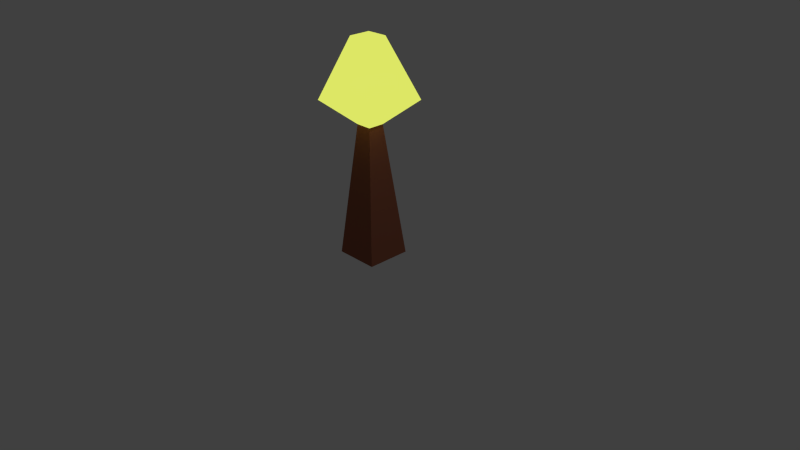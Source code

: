 # Source: fire.blend  (saved by Blender 2.75.0; exported with 4.5.12 LTS)
import bpy
from mathutils import Matrix  # noqa: F401  (used for matrix-valued properties, if any)

bpy.ops.wm.read_factory_settings(use_empty=True)
scene = bpy.context.scene
scene.name = 'Scene'

# ---- collections
col_collection_1 = bpy.data.collections.new('Collection 1'); scene.collection.children.link(col_collection_1)

# ---- materials (node trees are filled in below, after node groups)
mat_material = bpy.data.materials.new('Material')
mat_material.alpha_threshold = 0.0
mat_material.roughness = 0.5
mat_material.line_color = (0.0, 0.0, 0.0, 1.0)
mat_material_001 = bpy.data.materials.new('Material.001')
mat_material_001.alpha_threshold = 0.0
mat_material_001.roughness = 0.5

# ---- material node trees
mat_material.use_nodes = True; mat_material.node_tree.nodes.clear()
_N = mat_material.node_tree.nodes; _L = mat_material.node_tree.links
n0 = _N.new('ShaderNodeOutputMaterial'); n0.name = 'Material Output'; n0.location = (300, 300)
n1 = _N.new('ShaderNodeBsdfDiffuse'); n1.name = 'Diffuse BSDF'; n1.location = (10, 300)
n1.inputs[0].default_value = (0.2957, 0.09982, 0.05779, 1.0)
_L.new(n1.outputs[0], n0.inputs[0])
n0.is_active_output = True
mat_material_001.use_nodes = True; mat_material_001.node_tree.nodes.clear()
_N = mat_material_001.node_tree.nodes; _L = mat_material_001.node_tree.links
n0 = _N.new('ShaderNodeOutputMaterial'); n0.name = 'Material Output'; n0.location = (300, 300)
n1 = _N.new('ShaderNodeEmission'); n1.name = 'Emission'; n1.location = (10, 300)
n1.inputs[0].default_value = (0.7235, 0.8, 0.1316, 1.0)
_L.new(n1.outputs[0], n0.inputs[0])
n0.is_active_output = True

# ---- world
world_world = bpy.data.worlds.new('World'); scene.world = world_world
world_world.color = (0.05088, 0.05088, 0.05088)
world_world.use_sun_shadow = False
world_world.sun_shadow_jitter_overblur = 0.0
world_world.cycles.sampling_method = 'MANUAL'
world_world.cycles.sample_map_resolution = 256

# ---- cameras
cam_camera = bpy.data.cameras.new('Camera')
cam_camera.clip_end = 100.0
cam_camera.lens = 35.0
cam_camera.sensor_width = 32.0
cam_camera.sensor_height = 18.0
cam_camera.ortho_scale = 7.314
cam_camera.dof.focus_distance = 0.0

# ---- lights
light_lamp = bpy.data.lights.new('Lamp', 'POINT')
light_lamp.transmission_factor = 0.0
light_lamp.cutoff_distance = 30.0
light_lamp.energy = 100.0
light_lamp.shadow_buffer_clip_start = 1.001
light_lamp.shadow_soft_size = 0.1
light_lamp.shadow_maximum_resolution = 0.006
light_lamp.use_absolute_resolution = True
light_lamp.cycles.use_multiple_importance_sampling = False

# ---- meshes
me_cube = bpy.data.meshes.new('Cube')
me_cube.from_pydata([(1.0, 1.0, -1.0), (1.0, -1.0, -1.0), (-1.0, -1.0, -1.0), (-1.0, 1.0, -1.0), (0.3682, 0.3682, 1.0), (0.3682, -0.3682, 1.0), (-0.3682, -0.3682, 1.0), (-0.3682, 0.3682, 1.0), (1.486, 1.486, 1.351), (1.486, -1.486, 1.351), (-1.486, 1.486, 1.351), (-1.486, -1.486, 1.351), (0.4931, 0.4931, 2.239), (0.4931, -0.4931, 2.239), (-0.4931, 0.4931, 2.239), (-0.4931, -0.4931, 2.239)], [], [(0, 1, 2, 3), (6, 5, 9, 11), (0, 4, 5, 1), (1, 5, 6, 2), (2, 6, 7, 3), (4, 0, 3, 7), (11, 9, 13, 15), (5, 4, 8, 9), (7, 6, 11, 10), (4, 7, 10, 8), (12, 14, 15, 13), (9, 8, 12, 13), (10, 11, 15, 14), (8, 10, 14, 12)])
me_cube.polygons.foreach_set('material_index', [0, 1, 0, 0, 0, 0, 1, 1, 1, 0, 1, 1, 1, 0])
me_cube.materials.append(mat_material)
me_cube.materials.append(mat_material_001)
me_cube.use_remesh_preserve_volume = False
me_cube.use_remesh_preserve_attributes = False
me_cube.use_mirror_vertex_groups = False
me_cube.update()

# ---- objects
ob_cube = bpy.data.objects.new('Cube', me_cube)
ob_lamp = bpy.data.objects.new('Lamp', light_lamp)
ob_camera = bpy.data.objects.new('Camera', cam_camera)

# ---- transforms, parenting, visibility, modifiers, constraints
ob_cube.location = (0.0, 0.0, 0.9018)
ob_cube.scale = (0.2907, 0.2907, 0.8638)
ob_cube.lock_rotations_4d = False
ob_cube.empty_display_type = 'ARROWS'
ob_cube.lineart.crease_threshold = 0.0
ob_lamp.location = (4.076, 1.005, 5.904)
ob_lamp.rotation_euler = (0.6503, 0.05522, 1.866)
ob_lamp.lock_rotations_4d = False
ob_lamp.empty_display_type = 'ARROWS'
ob_lamp.color = (0.0, 0.0, 0.0, 0.0)
ob_lamp.lineart.crease_threshold = 0.0
ob_camera.location = (7.481, -6.508, 5.344)
ob_camera.rotation_euler = (1.109, 0.01082, 0.8149)
ob_camera.lock_rotations_4d = False
ob_camera.empty_display_type = 'ARROWS'
ob_camera.color = (0.0, 0.0, 0.0, 0.0)
ob_camera.display_type = 'WIRE'
ob_camera.lineart.crease_threshold = 0.0

# ---- collection membership
col_collection_1.objects.link(ob_cube)
col_collection_1.objects.link(ob_lamp)
col_collection_1.objects.link(ob_camera)

# ---- scene / render settings (as saved in the file)
scene.camera = ob_camera
scene.frame_start = 1; scene.frame_end = 250; scene.frame_set(1)
scene.render.engine = 'CYCLES'
scene.render.resolution_percentage = 50
scene.render.dither_intensity = 0.0
scene.cycles.use_denoising = False
scene.cycles.samples = 10
scene.cycles.sampling_pattern = 'TABULATED_SOBOL'
scene.cycles.light_sampling_threshold = 0.0
scene.cycles.use_adaptive_sampling = False
scene.cycles.use_light_tree = False
scene.cycles.blur_glossy = 0.0
scene.cycles.pixel_filter_type = 'GAUSSIAN'
scene.cycles.sample_clamp_indirect = 0.0
scene.view_settings.view_transform = 'Standard'
bpy.context.view_layer.update()

